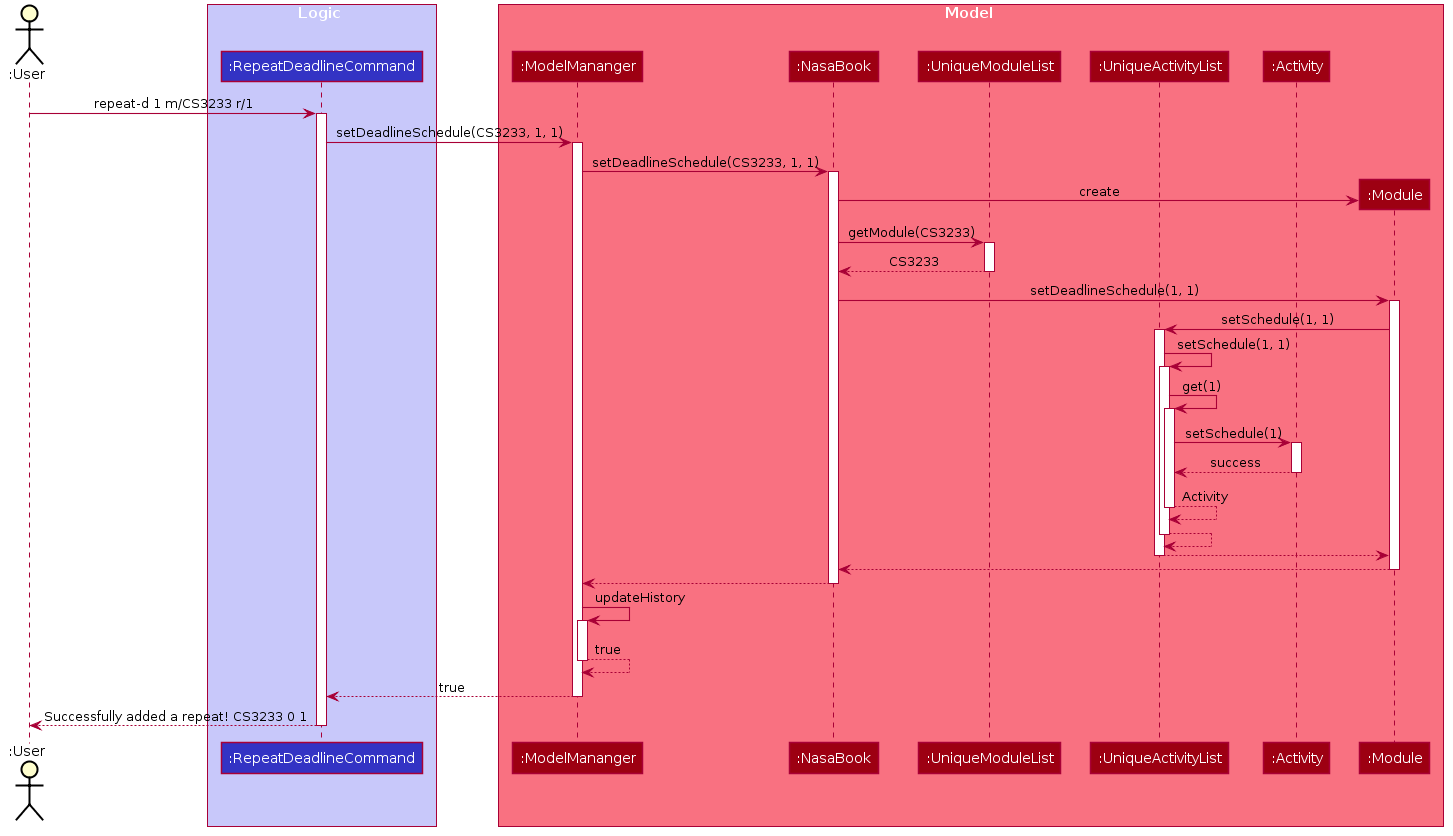

The diagram above was rendered by PlantUML. Its source (embedded in the PNG):
@startuml

skinparam BackgroundColor #FFFFFFF
skinparam Sequence {
    MessageAlign center
    BoxFontSize 15
    BoxPadding 0
    BoxFontColor #FFFFFF
    FontName Arial
}

skinparam Actor {
    BorderColor #000000
    Color #000000
    FontName Arial
}

skinparam Participant {
    FontColor #FFFFFFF
    Padding 20
}

skinparam MinClassWidth 50
skinparam ParticipantPadding 10
skinparam Shadowing false
skinparam DefaultTextAlignment center
skinparam packageStyle Rectangle

skinparam arrowColor #A80036
skinparam arrowThickness 1.1

autoactivate on
Actor ":User" as User

box Logic #C8C8FA

participant ":RepeatDeadlineCommand" as RepeatDeadlineCommand #3333C4

User -> RepeatDeadlineCommand : repeat-d 1 m/CS3233 r/1

end box

box Model #F97181

participant ":ModelMananger" as ModelManager #9D0012
participant ":NasaBook" as NasaBook #9D0012
participant ":UniqueModuleList" as UniqueModuleList #9D0012
participant ":UniqueActivityList" as UniqueActivityList #9D0012
participant ":Activity" as Activity #9D0012
participant ":Module" as Module #9D0012



RepeatDeadlineCommand -> ModelManager: setDeadlineSchedule(CS3233, 1, 1)

ModelManager ->  NasaBook: setDeadlineSchedule(CS3233, 1, 1)

NasaBook -> Module **: create

NasaBook -> UniqueModuleList : getModule(CS3233)

return CS3233

NasaBook -> Module : setDeadlineSchedule(1, 1)

Module -> UniqueActivityList : setSchedule(1, 1)

UniqueActivityList -> UniqueActivityList : setSchedule(1, 1)

UniqueActivityList -> UniqueActivityList : get(1)

UniqueActivityList -> Activity: setSchedule(1)

return success

return Activity

return 
return 
return 
return 

ModelManager -> ModelManager : updateHistory

return true
end box
return true
return Successfully added a repeat! CS3233 0 1
@enduml